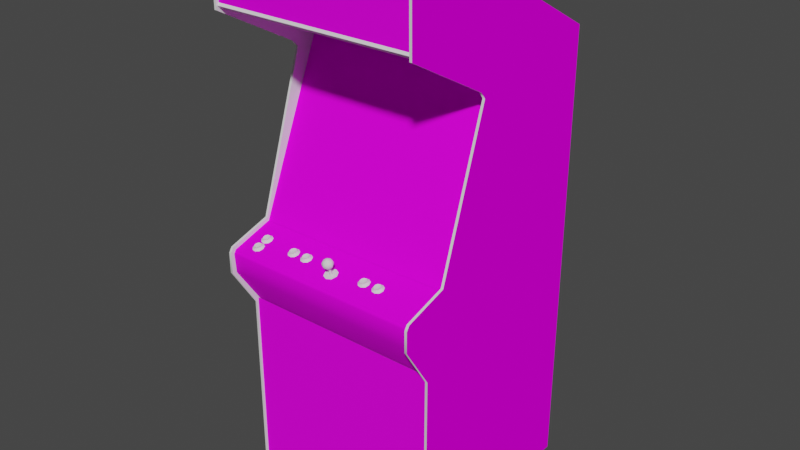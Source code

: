 # Source: commando.blend  (saved by Blender 2.93.20; exported with 4.5.12 LTS)
import bpy
from mathutils import Matrix  # noqa: F401  (used for matrix-valued properties, if any)

bpy.ops.wm.read_factory_settings(use_empty=True)
scene = bpy.context.scene
scene.name = 'Scene'

# ---- images (referenced by path relative to the original .blend; pixels are not part of the script)
import os
ASSET_DIR = os.environ.get("B2B_ASSET_DIR", "")  # directory of the original .blend (textures are referenced by path, not embedded)
HERE = os.path.dirname(os.path.abspath(__file__))  # packed textures are extracted next to this script under _unpacked/

def load_image(name, relpath, width, height, colorspace="sRGB"):
    """Load a texture the original file referenced (path relative to the .blend, or extracted next to this script)."""
    p = next((c for c in (os.path.join(HERE, relpath), os.path.join(ASSET_DIR, relpath)) if relpath and os.path.exists(c)), "")
    if p:
        img = bpy.data.images.load(p, check_existing=True)
        img.name = name
    else:  # same state as the original file: an image datablock whose file is absent (Cycles renders it pink)
        img = bpy.data.images.new(name, width, height)
        img.source = "FILE"
        img.filepath = "//" + (relpath or name)
    img.colorspace_settings.name = colorspace
    return img
img_commandomarqueemap_tiff = load_image('commandomarqueemap.TIFF', 'commandomarqueemap.TIFF', 1024, 1024, 'sRGB')
img_commandomonitormap_tiff = load_image('commandomonitormap.TIFF', 'commandomonitormap.TIFF', 1024, 1024, 'sRGB')
img_commandobezelmap_tiff = load_image('commandobezelmap.TIFF', 'commandobezelmap.TIFF', 1024, 1024, 'sRGB')
img_commandocoindoormap_tiff = load_image('commandocoindoormap.TIFF', 'commandocoindoormap.TIFF', 1024, 1024, 'sRGB')
img_commandocpomap_tiff = load_image('commandocpomap.TIFF', 'commandocpomap.TIFF', 1024, 1024, 'sRGB')
img_commandoinstmap_tiff = load_image('commandoinstmap.TIFF', 'commandoinstmap.TIFF', 1024, 1024, 'sRGB')
img_commandosideartleftmap_tiff = load_image('commandosideartleftmap.TIFF', 'commandosideartleftmap.TIFF', 1024, 1024, 'sRGB')
img_commandosideartrightmap_tiff = load_image('commandosideartrightmap.TIFF', 'commandosideartrightmap.TIFF', 1024, 1024, 'sRGB')

# ---- materials (node trees are filled in below, after node groups)
mat_01commandomarquee = bpy.data.materials.new('01commandomarquee')
mat_01commandomarquee.use_transparent_shadow = False
mat_01commandomarquee.roughness = 0.8807
mat_01commandomarquee.specular_intensity = 0.08627
mat_02commandomonitor = bpy.data.materials.new('02commandomonitor')
mat_02commandomonitor.use_transparent_shadow = False
mat_02commandomonitor.roughness = 0.8807
mat_02commandomonitor.specular_intensity = 0.0
mat_commandoblack = bpy.data.materials.new('commandoblack')
mat_commandoblack.use_transparent_shadow = False
mat_commandoblack.roughness = 0.8807
mat_commandoblack.specular_intensity = 0.08627
mat_commandobezel = bpy.data.materials.new('commandobezel')
mat_commandobezel.use_transparent_shadow = False
mat_commandobezel.roughness = 0.8807
mat_commandobezel.specular_intensity = 0.08627
mat_commandobuttontan = bpy.data.materials.new('commandobuttontan')
mat_commandobuttontan.use_transparent_shadow = False
mat_commandobuttontan.roughness = 0.7934
mat_commandobuttontan.specular_intensity = 0.6275
mat_commandobuttongreen = bpy.data.materials.new('commandobuttongreen')
mat_commandobuttongreen.use_transparent_shadow = False
mat_commandobuttongreen.roughness = 0.7934
mat_commandobuttongreen.specular_intensity = 0.6275
mat_commandojoystick = bpy.data.materials.new('commandojoystick')
mat_commandojoystick.use_transparent_shadow = False
mat_commandojoystick.roughness = 0.7934
mat_commandojoystick.specular_intensity = 0.6275
mat_commandocoindoor = bpy.data.materials.new('commandocoindoor')
mat_commandocoindoor.use_transparent_shadow = False
mat_commandocoindoor.roughness = 0.8807
mat_commandocoindoor.specular_intensity = 0.08627
mat_commandocpo = bpy.data.materials.new('commandocpo')
mat_commandocpo.use_transparent_shadow = False
mat_commandocpo.roughness = 0.8807
mat_commandocpo.specular_intensity = 0.08627
mat_commandoinst = bpy.data.materials.new('commandoinst')
mat_commandoinst.use_transparent_shadow = False
mat_commandoinst.roughness = 0.8807
mat_commandoinst.specular_intensity = 0.08627
mat_commandosidelartleft = bpy.data.materials.new('commandosidelartleft')
mat_commandosidelartleft.use_transparent_shadow = False
mat_commandosidelartleft.roughness = 0.8807
mat_commandosidelartleft.specular_intensity = 0.08627
mat_commandosideleftin = bpy.data.materials.new('commandosideleftin')
mat_commandosideleftin.use_transparent_shadow = False
mat_commandosideleftin.roughness = 0.8807
mat_commandosideleftin.specular_intensity = 0.0
mat_commandotmoldleft = bpy.data.materials.new('commandotmoldleft')
mat_commandotmoldleft.use_transparent_shadow = False
mat_commandotmoldleft.roughness = 0.8807
mat_commandotmoldleft.specular_intensity = 0.6275
mat_commandosiderightin = bpy.data.materials.new('commandosiderightin')
mat_commandosiderightin.use_transparent_shadow = False
mat_commandosiderightin.roughness = 0.8807
mat_commandosiderightin.specular_intensity = 0.08627
mat_commandosideartright = bpy.data.materials.new('commandosideartright')
mat_commandosideartright.use_transparent_shadow = False
mat_commandosideartright.roughness = 0.8807
mat_commandosideartright.specular_intensity = 0.0
mat_commandotmoldright = bpy.data.materials.new('commandotmoldright')
mat_commandotmoldright.use_transparent_shadow = False
mat_commandotmoldright.roughness = 0.8807
mat_commandotmoldright.specular_intensity = 0.6275

# ---- node groups
ng_auto_smooth = bpy.data.node_groups.new('Auto Smooth', 'GeometryNodeTree')
_s = ng_auto_smooth.interface.new_socket(name='Geometry', in_out='OUTPUT', socket_type='NodeSocketGeometry')
_s = ng_auto_smooth.interface.new_socket(name='Geometry', in_out='INPUT', socket_type='NodeSocketGeometry')
_s = ng_auto_smooth.interface.new_socket(name='Angle', in_out='INPUT', socket_type='NodeSocketFloat')
_s.subtype = 'ANGLE'
_s.min_value = 0.0
_s.max_value = 3.142
ng_auto_smooth.is_modifier = True
_N = ng_auto_smooth.nodes; _L = ng_auto_smooth.links
n0 = _N.new('NodeGroupOutput'); n0.name = 'Group Output'; n0.location = (480, -100)
n1 = _N.new('NodeGroupInput'); n1.name = 'Group Input'; n1.location = (-420, -300)
n2 = _N.new('NodeGroupInput'); n2.name = 'Group Input.001'; n2.location = (-60, -100)
n3 = _N.new('GeometryNodeSetShadeSmooth'); n3.name = 'Set Shade Smooth'; n3.location = (120, -100)
n3.domain = 'EDGE'
n4 = _N.new('GeometryNodeSetShadeSmooth'); n4.name = 'Set Shade Smooth.001'; n4.location = (300, -100)
n5 = _N.new('GeometryNodeInputMeshEdgeAngle'); n5.name = 'Edge Angle'; n5.location = (-420, -220)
n6 = _N.new('GeometryNodeInputEdgeSmooth'); n6.name = 'Is Edge Smooth'; n6.location = (-60, -160)
n7 = _N.new('GeometryNodeInputShadeSmooth'); n7.name = 'Is Face Smooth'; n7.location = (-240, -340)
n8 = _N.new('FunctionNodeBooleanMath'); n8.name = 'Boolean Math'; n8.location = (-60, -220)
n9 = _N.new('FunctionNodeCompare'); n9.name = 'Compare'; n9.location = (-240, -180)
n9.operation = 'LESS_EQUAL'
_L.new(n5.outputs[0], n9.inputs[0])
_L.new(n4.outputs[0], n0.inputs[0])
_L.new(n1.outputs[1], n9.inputs[1])
_L.new(n9.outputs[0], n8.inputs[0])
_L.new(n7.outputs[0], n8.inputs[1])
_L.new(n2.outputs[0], n3.inputs[0])
_L.new(n6.outputs[0], n3.inputs[1])
_L.new(n3.outputs[0], n4.inputs[0])
_L.new(n8.outputs[0], n3.inputs[2])
n0.is_active_output = True

# ---- material node trees
mat_01commandomarquee.use_nodes = True; mat_01commandomarquee.node_tree.nodes.clear()
_N = mat_01commandomarquee.node_tree.nodes; _L = mat_01commandomarquee.node_tree.links
n0 = _N.new('ShaderNodeBsdfPrincipled'); n0.name = 'Principled BSDF'; n0.location = (10, 300)
n0.distribution = 'GGX'
n0.subsurface_method = 'BURLEY'
n0.inputs[2].default_value = 0.8807
n0.inputs[3].default_value = 1.45
n0.inputs[13].default_value = 0.08627
n0.inputs[27].default_value = (0.0, 0.0, 0.0, 1.0)
n0.inputs[28].default_value = 1.0
n1 = _N.new('ShaderNodeOutputMaterial'); n1.name = 'Material Output'; n1.location = (300, 300)
n2 = _N.new('ShaderNodeTexImage'); n2.name = 'Image Texture'; n2.location = (-300, 600)
n2.image = img_commandomarqueemap_tiff
_L.new(n0.outputs[0], n1.inputs[0])
_L.new(n2.outputs[0], n0.inputs[0])
n1.is_active_output = True
mat_02commandomonitor.use_nodes = True; mat_02commandomonitor.node_tree.nodes.clear()
_N = mat_02commandomonitor.node_tree.nodes; _L = mat_02commandomonitor.node_tree.links
n0 = _N.new('ShaderNodeBsdfPrincipled'); n0.name = 'Principled BSDF'; n0.location = (10, 300)
n0.distribution = 'GGX'
n0.subsurface_method = 'BURLEY'
n0.inputs[2].default_value = 0.8807
n0.inputs[3].default_value = 1.45
n0.inputs[13].default_value = 0.0
n0.inputs[27].default_value = (0.0, 0.0, 0.0, 1.0)
n0.inputs[28].default_value = 1.0
n1 = _N.new('ShaderNodeOutputMaterial'); n1.name = 'Material Output'; n1.location = (300, 300)
n2 = _N.new('ShaderNodeTexImage'); n2.name = 'Image Texture'; n2.location = (-300, 600)
n2.image = img_commandomonitormap_tiff
_L.new(n0.outputs[0], n1.inputs[0])
_L.new(n2.outputs[0], n0.inputs[0])
n1.is_active_output = True
mat_commandoblack.use_nodes = True; mat_commandoblack.node_tree.nodes.clear()
_N = mat_commandoblack.node_tree.nodes; _L = mat_commandoblack.node_tree.links
n0 = _N.new('ShaderNodeBsdfPrincipled'); n0.name = 'Principled BSDF'; n0.location = (10, 300)
n0.distribution = 'GGX'
n0.subsurface_method = 'BURLEY'
n0.inputs[2].default_value = 0.8807
n0.inputs[3].default_value = 1.45
n0.inputs[13].default_value = 0.08627
n0.inputs[27].default_value = (0.0, 0.0, 0.0, 1.0)
n0.inputs[28].default_value = 1.0
n1 = _N.new('ShaderNodeOutputMaterial'); n1.name = 'Material Output'; n1.location = (300, 300)
_L.new(n0.outputs[0], n1.inputs[0])
n1.is_active_output = True
mat_commandobezel.use_nodes = True; mat_commandobezel.node_tree.nodes.clear()
_N = mat_commandobezel.node_tree.nodes; _L = mat_commandobezel.node_tree.links
n0 = _N.new('ShaderNodeBsdfPrincipled'); n0.name = 'Principled BSDF'; n0.location = (10, 300)
n0.distribution = 'GGX'
n0.subsurface_method = 'BURLEY'
n0.inputs[2].default_value = 0.8807
n0.inputs[3].default_value = 1.45
n0.inputs[13].default_value = 0.08627
n0.inputs[27].default_value = (0.0, 0.0, 0.0, 1.0)
n0.inputs[28].default_value = 1.0
n1 = _N.new('ShaderNodeOutputMaterial'); n1.name = 'Material Output'; n1.location = (300, 300)
n2 = _N.new('ShaderNodeTexImage'); n2.name = 'Image Texture'; n2.location = (-300, 600)
n2.image = img_commandobezelmap_tiff
_L.new(n0.outputs[0], n1.inputs[0])
_L.new(n2.outputs[0], n0.inputs[0])
n1.is_active_output = True
mat_commandobuttontan.use_nodes = True; mat_commandobuttontan.node_tree.nodes.clear()
_N = mat_commandobuttontan.node_tree.nodes; _L = mat_commandobuttontan.node_tree.links
n0 = _N.new('ShaderNodeBsdfPrincipled'); n0.name = 'Principled BSDF'; n0.location = (10, 300)
n0.distribution = 'GGX'
n0.subsurface_method = 'BURLEY'
n0.inputs[2].default_value = 0.7934
n0.inputs[3].default_value = 1.45
n0.inputs[13].default_value = 0.6275
n0.inputs[27].default_value = (0.0, 0.0, 0.0, 1.0)
n0.inputs[28].default_value = 1.0
n1 = _N.new('ShaderNodeOutputMaterial'); n1.name = 'Material Output'; n1.location = (300, 300)
_L.new(n0.outputs[0], n1.inputs[0])
n1.is_active_output = True
mat_commandobuttongreen.use_nodes = True; mat_commandobuttongreen.node_tree.nodes.clear()
_N = mat_commandobuttongreen.node_tree.nodes; _L = mat_commandobuttongreen.node_tree.links
n0 = _N.new('ShaderNodeBsdfPrincipled'); n0.name = 'Principled BSDF'; n0.location = (10, 300)
n0.distribution = 'GGX'
n0.subsurface_method = 'BURLEY'
n0.inputs[2].default_value = 0.7934
n0.inputs[3].default_value = 1.45
n0.inputs[13].default_value = 0.6275
n0.inputs[27].default_value = (0.0, 0.0, 0.0, 1.0)
n0.inputs[28].default_value = 1.0
n1 = _N.new('ShaderNodeOutputMaterial'); n1.name = 'Material Output'; n1.location = (300, 300)
_L.new(n0.outputs[0], n1.inputs[0])
n1.is_active_output = True
mat_commandojoystick.use_nodes = True; mat_commandojoystick.node_tree.nodes.clear()
_N = mat_commandojoystick.node_tree.nodes; _L = mat_commandojoystick.node_tree.links
n0 = _N.new('ShaderNodeBsdfPrincipled'); n0.name = 'Principled BSDF'; n0.location = (10, 300)
n0.distribution = 'GGX'
n0.subsurface_method = 'BURLEY'
n0.inputs[2].default_value = 0.7934
n0.inputs[3].default_value = 1.45
n0.inputs[13].default_value = 0.6275
n0.inputs[27].default_value = (0.0, 0.0, 0.0, 1.0)
n0.inputs[28].default_value = 1.0
n1 = _N.new('ShaderNodeOutputMaterial'); n1.name = 'Material Output'; n1.location = (300, 300)
_L.new(n0.outputs[0], n1.inputs[0])
n1.is_active_output = True
mat_commandocoindoor.use_nodes = True; mat_commandocoindoor.node_tree.nodes.clear()
_N = mat_commandocoindoor.node_tree.nodes; _L = mat_commandocoindoor.node_tree.links
n0 = _N.new('ShaderNodeBsdfPrincipled'); n0.name = 'Principled BSDF'; n0.location = (10, 300)
n0.distribution = 'GGX'
n0.subsurface_method = 'BURLEY'
n0.inputs[2].default_value = 0.8807
n0.inputs[3].default_value = 1.45
n0.inputs[13].default_value = 0.08627
n0.inputs[27].default_value = (0.0, 0.0, 0.0, 1.0)
n0.inputs[28].default_value = 1.0
n1 = _N.new('ShaderNodeOutputMaterial'); n1.name = 'Material Output'; n1.location = (300, 300)
n2 = _N.new('ShaderNodeTexImage'); n2.name = 'Image Texture'; n2.location = (-300, 600)
n2.image = img_commandocoindoormap_tiff
_L.new(n0.outputs[0], n1.inputs[0])
_L.new(n2.outputs[0], n0.inputs[0])
n1.is_active_output = True
mat_commandocpo.use_nodes = True; mat_commandocpo.node_tree.nodes.clear()
_N = mat_commandocpo.node_tree.nodes; _L = mat_commandocpo.node_tree.links
n0 = _N.new('ShaderNodeBsdfPrincipled'); n0.name = 'Principled BSDF'; n0.location = (10, 300)
n0.distribution = 'GGX'
n0.subsurface_method = 'BURLEY'
n0.inputs[2].default_value = 0.8807
n0.inputs[3].default_value = 1.45
n0.inputs[13].default_value = 0.08627
n0.inputs[27].default_value = (0.0, 0.0, 0.0, 1.0)
n0.inputs[28].default_value = 1.0
n1 = _N.new('ShaderNodeOutputMaterial'); n1.name = 'Material Output'; n1.location = (300, 300)
n2 = _N.new('ShaderNodeTexImage'); n2.name = 'Image Texture'; n2.location = (-300, 600)
n2.image = img_commandocpomap_tiff
_L.new(n0.outputs[0], n1.inputs[0])
_L.new(n2.outputs[0], n0.inputs[0])
n1.is_active_output = True
mat_commandoinst.use_nodes = True; mat_commandoinst.node_tree.nodes.clear()
_N = mat_commandoinst.node_tree.nodes; _L = mat_commandoinst.node_tree.links
n0 = _N.new('ShaderNodeBsdfPrincipled'); n0.name = 'Principled BSDF'; n0.location = (10, 300)
n0.distribution = 'GGX'
n0.subsurface_method = 'BURLEY'
n0.inputs[2].default_value = 0.8807
n0.inputs[3].default_value = 1.45
n0.inputs[13].default_value = 0.08627
n0.inputs[27].default_value = (0.0, 0.0, 0.0, 1.0)
n0.inputs[28].default_value = 1.0
n1 = _N.new('ShaderNodeOutputMaterial'); n1.name = 'Material Output'; n1.location = (300, 300)
n2 = _N.new('ShaderNodeTexImage'); n2.name = 'Image Texture'; n2.location = (-300, 600)
n2.image = img_commandoinstmap_tiff
_L.new(n0.outputs[0], n1.inputs[0])
_L.new(n2.outputs[0], n0.inputs[0])
n1.is_active_output = True
mat_commandosidelartleft.use_nodes = True; mat_commandosidelartleft.node_tree.nodes.clear()
_N = mat_commandosidelartleft.node_tree.nodes; _L = mat_commandosidelartleft.node_tree.links
n0 = _N.new('ShaderNodeBsdfPrincipled'); n0.name = 'Principled BSDF'; n0.location = (10, 300)
n0.distribution = 'GGX'
n0.subsurface_method = 'BURLEY'
n0.inputs[2].default_value = 0.8807
n0.inputs[3].default_value = 1.45
n0.inputs[13].default_value = 0.08627
n0.inputs[27].default_value = (0.0, 0.0, 0.0, 1.0)
n0.inputs[28].default_value = 1.0
n1 = _N.new('ShaderNodeOutputMaterial'); n1.name = 'Material Output'; n1.location = (300, 300)
n2 = _N.new('ShaderNodeTexImage'); n2.name = 'Image Texture'; n2.location = (-300, 600)
n2.image = img_commandosideartleftmap_tiff
_L.new(n0.outputs[0], n1.inputs[0])
_L.new(n2.outputs[0], n0.inputs[0])
n1.is_active_output = True
mat_commandosideleftin.use_nodes = True; mat_commandosideleftin.node_tree.nodes.clear()
_N = mat_commandosideleftin.node_tree.nodes; _L = mat_commandosideleftin.node_tree.links
n0 = _N.new('ShaderNodeBsdfPrincipled'); n0.name = 'Principled BSDF'; n0.location = (10, 300)
n0.distribution = 'GGX'
n0.subsurface_method = 'BURLEY'
n0.inputs[2].default_value = 0.8807
n0.inputs[3].default_value = 1.45
n0.inputs[13].default_value = 0.0
n0.inputs[27].default_value = (0.0, 0.0, 0.0, 1.0)
n0.inputs[28].default_value = 1.0
n1 = _N.new('ShaderNodeOutputMaterial'); n1.name = 'Material Output'; n1.location = (300, 300)
_L.new(n0.outputs[0], n1.inputs[0])
n1.is_active_output = True
mat_commandotmoldleft.use_nodes = True; mat_commandotmoldleft.node_tree.nodes.clear()
_N = mat_commandotmoldleft.node_tree.nodes; _L = mat_commandotmoldleft.node_tree.links
n0 = _N.new('ShaderNodeBsdfPrincipled'); n0.name = 'Principled BSDF'; n0.location = (10, 300)
n0.distribution = 'GGX'
n0.subsurface_method = 'BURLEY'
n0.inputs[2].default_value = 0.8807
n0.inputs[3].default_value = 1.45
n0.inputs[13].default_value = 0.6275
n0.inputs[27].default_value = (0.0, 0.0, 0.0, 1.0)
n0.inputs[28].default_value = 1.0
n1 = _N.new('ShaderNodeOutputMaterial'); n1.name = 'Material Output'; n1.location = (300, 300)
_L.new(n0.outputs[0], n1.inputs[0])
n1.is_active_output = True
mat_commandosiderightin.use_nodes = True; mat_commandosiderightin.node_tree.nodes.clear()
_N = mat_commandosiderightin.node_tree.nodes; _L = mat_commandosiderightin.node_tree.links
n0 = _N.new('ShaderNodeBsdfPrincipled'); n0.name = 'Principled BSDF'; n0.location = (10, 300)
n0.distribution = 'GGX'
n0.subsurface_method = 'BURLEY'
n0.inputs[2].default_value = 0.8807
n0.inputs[3].default_value = 1.45
n0.inputs[13].default_value = 0.08627
n0.inputs[27].default_value = (0.0, 0.0, 0.0, 1.0)
n0.inputs[28].default_value = 1.0
n1 = _N.new('ShaderNodeOutputMaterial'); n1.name = 'Material Output'; n1.location = (300, 300)
_L.new(n0.outputs[0], n1.inputs[0])
n1.is_active_output = True
mat_commandosideartright.use_nodes = True; mat_commandosideartright.node_tree.nodes.clear()
_N = mat_commandosideartright.node_tree.nodes; _L = mat_commandosideartright.node_tree.links
n0 = _N.new('ShaderNodeBsdfPrincipled'); n0.name = 'Principled BSDF'; n0.location = (10, 300)
n0.distribution = 'GGX'
n0.subsurface_method = 'BURLEY'
n0.inputs[2].default_value = 0.8807
n0.inputs[3].default_value = 1.45
n0.inputs[13].default_value = 0.0
n0.inputs[27].default_value = (0.0, 0.0, 0.0, 1.0)
n0.inputs[28].default_value = 1.0
n1 = _N.new('ShaderNodeOutputMaterial'); n1.name = 'Material Output'; n1.location = (300, 300)
n2 = _N.new('ShaderNodeTexImage'); n2.name = 'Image Texture'; n2.location = (-300, 600)
n2.image = img_commandosideartrightmap_tiff
_L.new(n0.outputs[0], n1.inputs[0])
_L.new(n2.outputs[0], n0.inputs[0])
n1.is_active_output = True
mat_commandotmoldright.use_nodes = True; mat_commandotmoldright.node_tree.nodes.clear()
_N = mat_commandotmoldright.node_tree.nodes; _L = mat_commandotmoldright.node_tree.links
n0 = _N.new('ShaderNodeBsdfPrincipled'); n0.name = 'Principled BSDF'; n0.location = (10, 300)
n0.distribution = 'GGX'
n0.subsurface_method = 'BURLEY'
n0.inputs[2].default_value = 0.8807
n0.inputs[3].default_value = 1.45
n0.inputs[13].default_value = 0.6275
n0.inputs[27].default_value = (0.0, 0.0, 0.0, 1.0)
n0.inputs[28].default_value = 1.0
n1 = _N.new('ShaderNodeOutputMaterial'); n1.name = 'Material Output'; n1.location = (300, 300)
_L.new(n0.outputs[0], n1.inputs[0])
n1.is_active_output = True

# ---- world
world_world = bpy.data.worlds.new('World'); scene.world = world_world
world_world.use_nodes = True; world_world.node_tree.nodes.clear()
_N = world_world.node_tree.nodes; _L = world_world.node_tree.links
n0 = _N.new('ShaderNodeOutputWorld'); n0.name = 'World Output'; n0.location = (300, 300)
n1 = _N.new('ShaderNodeBackground'); n1.name = 'Background'; n1.location = (10, 300)
n1.inputs[0].default_value = (0.05088, 0.05088, 0.05088, 1.0)
_L.new(n1.outputs[0], n0.inputs[0])
n0.is_active_output = True
world_world.color = (0.05088, 0.05088, 0.05088)
world_world.use_sun_shadow = False
world_world.sun_shadow_jitter_overblur = 0.0

# ---- meshes
me_commando = bpy.data.meshes.new('commando')
me_commando.from_pydata([(0.3712, 0.6192, 0.1111), (0.3712, 0.7924, 0.11), (-0.3039, 0.6192, 0.1111), (-0.3039, 0.7924, 0.11), (0.03441, 0.05979, -0.09695), (0.03441, 0.174, -0.1379), (-0.07671, 0.05979, -0.09695), (-0.07671, 0.1713, -0.1445), (0.03441, 0.3874, -0.2556), (0.03441, 0.2828, -0.192), (0.1455, 0.3874, -0.2556), (0.2567, 0.2759, -0.2081), (0.2567, 0.3874, -0.2556), (0.1455, 0.2828, -0.192), (0.1455, 0.1713, -0.1445), (0.1455, -0.05861, -0.06553), (0.1455, 0.05979, -0.09695), (0.03441, -0.05861, -0.06553), (-0.07671, 0.2828, -0.192), (-0.1878, 0.2759, -0.2081), (-0.1878, 0.1644, -0.1606), (-0.07671, 0.3874, -0.2556), (0.2567, 0.05289, -0.113), (-0.1878, 0.3874, -0.2556), (0.2567, -0.05861, -0.06553), (-0.07671, -0.05861, -0.06553), (-0.1878, 0.05289, -0.113), (0.2567, 0.1644, -0.1606), (-0.1878, -0.05861, -0.06553), (0.3716, 0.5127, -0.6257), (-0.3032, -0.9882, -0.6257), (-0.3032, 0.5127, -0.6257), (0.3716, -0.9882, -0.6257), (0.3716, 0.8066, -0.09311), (0.3716, 0.8081, 0.113), (-0.3032, 0.8066, -0.09311), (-0.3032, 0.8081, 0.113), (0.3716, 0.7886, 0.1115), (-0.3032, 0.7886, 0.1115), (0.3716, 0.7982, 0.1195), (-0.3032, 0.7982, 0.1195), (0.3716, -0.1027, -0.0184), (-0.3035, 0.4591, -0.2563), (-0.3035, -0.1027, -0.0184), (0.3716, 0.4591, -0.2563), (-0.1242, -0.11, 0.05019), (-0.1154, -0.1077, 0.05939), (-0.1227, -0.1088, 0.06322), (-0.1223, -0.1142, 0.06284), (-0.1307, -0.1084, 0.06207), (-0.1146, -0.1126, 0.05862), (-0.1116, -0.1103, 0.05057), (-0.1227, -0.1019, 0.04061), (-0.1146, -0.1077, 0.04253), (-0.1223, -0.1065, 0.03831), (-0.1311, -0.1069, 0.03946), (-0.1307, -0.1023, 0.04215), (-0.1369, -0.1115, 0.05479), (-0.1369, -0.1088, 0.04636), (-0.1426, -0.1111, 0.04329), (-0.1426, -0.1149, 0.05594), (-0.1342, -0.118, 0.06552), (-0.1311, -0.1134, 0.0613), (-0.1212, -0.1077, 0.0318), (-0.1342, -0.1084, 0.0341), (-0.11, -0.1169, 0.0613), (-0.1361, -0.1042, 0.04789), (-0.1154, -0.1031, 0.04444), (-0.1212, -0.1184, 0.06743), (-0.1054, -0.113, 0.04981), (-0.11, -0.1096, 0.03793), (-0.1361, -0.1065, 0.05594), (-0.1123, -0.1054, 0.05211), (-0.06368, -0.1077, 0.05939), (-0.06062, -0.1054, 0.05211), (-0.07249, -0.11, 0.05019), (-0.07901, -0.1084, 0.06207), (-0.07058, -0.1088, 0.06322), (-0.07939, -0.1134, 0.0613), (-0.07901, -0.1023, 0.04215), (-0.07058, -0.1065, 0.03831), (-0.07939, -0.1069, 0.03946), (-0.08514, -0.1088, 0.04636), (-0.08399, -0.1042, 0.04789), (-0.05947, -0.1103, 0.05057), (-0.06292, -0.1126, 0.05862), (-0.05832, -0.1169, 0.0613), (-0.06292, -0.1077, 0.04253), (-0.05372, -0.113, 0.04981), (-0.08246, -0.1084, 0.0341), (-0.0905, -0.1111, 0.04329), (-0.0905, -0.1149, 0.05594), (-0.08514, -0.1115, 0.05479), (-0.07058, -0.1142, 0.06284), (-0.07058, -0.1019, 0.04061), (-0.06368, -0.1031, 0.04444), (-0.08246, -0.118, 0.06552), (-0.06943, -0.1184, 0.06743), (-0.05832, -0.1096, 0.03793), (-0.06943, -0.1077, 0.0318), (-0.08399, -0.1065, 0.05594), (0.152, -0.11, 0.05019), (0.139, -0.1088, 0.04636), (0.139, -0.1115, 0.05479), (0.1402, -0.1065, 0.05594), (0.1647, -0.1103, 0.05057), (0.1616, -0.1126, 0.05862), (0.1662, -0.1169, 0.0613), (0.1448, -0.1134, 0.0613), (0.1536, -0.1142, 0.06284), (0.1536, -0.1088, 0.06322), (0.1635, -0.1054, 0.05211), (0.1609, -0.1077, 0.05939), (0.1536, -0.1065, 0.03831), (0.1448, -0.1069, 0.03946), (0.1455, -0.1023, 0.04215), (0.1402, -0.1042, 0.04789), (0.1616, -0.1077, 0.04253), (0.1704, -0.113, 0.04981), (0.1536, -0.1019, 0.04061), (0.1455, -0.1084, 0.06207), (0.1421, -0.118, 0.06552), (0.1337, -0.1111, 0.04329), (0.1547, -0.1077, 0.0318), (0.1609, -0.1031, 0.04444), (0.1547, -0.1184, 0.06743), (0.1337, -0.1149, 0.05594), (0.1662, -0.1096, 0.03793), (0.1421, -0.1084, 0.0341), (0.2126, -0.1077, 0.05939), (0.2042, -0.11, 0.05019), (0.2057, -0.1088, 0.06322), (0.2057, -0.1142, 0.06284), (0.1923, -0.1065, 0.05594), (0.1973, -0.1084, 0.06207), (0.2137, -0.1077, 0.04253), (0.2057, -0.1065, 0.03831), (0.1973, -0.1023, 0.04215), (0.1969, -0.1069, 0.03946), (0.2137, -0.1126, 0.05862), (0.2168, -0.1103, 0.05057), (0.1911, -0.1115, 0.05479), (0.1911, -0.1088, 0.04636), (0.1858, -0.1111, 0.04329), (0.1858, -0.1149, 0.05594), (0.1938, -0.118, 0.06552), (0.1969, -0.1134, 0.0613), (0.218, -0.1169, 0.0613), (0.218, -0.1096, 0.03793), (0.1923, -0.1042, 0.04789), (0.2126, -0.1031, 0.04444), (0.2057, -0.1019, 0.04061), (0.2068, -0.1184, 0.06743), (0.2225, -0.113, 0.04981), (0.2068, -0.1077, 0.0318), (0.1938, -0.1084, 0.0341), (0.2157, -0.1054, 0.05211), (-0.2415, -0.1069, 0.05632), (-0.2342, -0.1057, 0.05249), (-0.243, -0.108, 0.04329), (-0.2495, -0.1065, 0.05517), (-0.2411, -0.1119, 0.05594), (-0.2411, -0.1042, 0.03103), (-0.2499, -0.105, 0.03257), (-0.2495, -0.1004, 0.03486), (-0.2334, -0.1057, 0.03525), (-0.2415, -0.1, 0.03372), (-0.2334, -0.1107, 0.05172), (-0.2304, -0.108, 0.04368), (-0.2614, -0.1092, 0.0364), (-0.2614, -0.113, 0.04904), (-0.2557, -0.1096, 0.04789), (-0.2499, -0.1115, 0.05441), (-0.253, -0.1157, 0.05824), (-0.2403, -0.1054, 0.0249), (-0.253, -0.1061, 0.02682), (-0.2557, -0.1069, 0.03908), (-0.2288, -0.1146, 0.05441), (-0.2342, -0.1011, 0.03755), (-0.2403, -0.1165, 0.06054), (-0.2246, -0.1111, 0.04253), (-0.2288, -0.1073, 0.03103), (-0.2549, -0.1046, 0.04904), (-0.2549, -0.1023, 0.041), (-0.2315, -0.1034, 0.04483), (-0.2315, -0.1149, 0.082), (-0.2342, -0.1126, 0.07471), (-0.243, -0.1195, 0.08046), (-0.2304, -0.1199, 0.08046), (-0.2415, -0.1184, 0.09349), (-0.2342, -0.1172, 0.08966), (-0.2499, -0.1165, 0.06973), (-0.2557, -0.1184, 0.07625), (-0.2557, -0.1211, 0.08506), (-0.2246, -0.1226, 0.0797), (-0.2288, -0.1192, 0.0682), (-0.2334, -0.1172, 0.07242), (-0.2495, -0.1119, 0.07203), (-0.2411, -0.1238, 0.09311), (-0.2499, -0.123, 0.09157), (-0.253, -0.1276, 0.09541), (-0.2403, -0.128, 0.09771), (-0.2288, -0.1261, 0.09157), (-0.2334, -0.1222, 0.08851), (-0.2549, -0.1161, 0.08621), (-0.2495, -0.118, 0.09196), (-0.2549, -0.1138, 0.07816), (-0.253, -0.1176, 0.06399), (-0.2411, -0.1161, 0.0682), (-0.2415, -0.1115, 0.07088), (-0.2614, -0.1207, 0.07357), (-0.2614, -0.1245, 0.08583), (-0.2403, -0.1172, 0.06169), (0.3716, -0.9817, -0.6031), (-0.3035, -0.9817, -0.6031), (0.3716, 0.5004, -0.6031), (-0.3035, 0.5004, -0.6031), (0.3716, 0.7878, -0.0866), (-0.3035, 0.8008, 0.1069), (-0.3035, 0.7878, -0.0866), (0.3716, 0.8008, 0.1069), (0.3708, -0.984, 0.04061), (0.3708, -0.3364, 0.04061), (-0.3039, -0.3364, 0.04061), (-0.3039, -0.984, 0.04061), (0.3716, -0.341, 0.03448), (-0.3035, -0.2126, 0.1203), (-0.3035, -0.341, 0.03448), (0.3716, -0.1349, 0.1176), (-0.3035, -0.09195, -0.0207), (0.3716, -0.09195, -0.0207), (0.3716, -0.2126, 0.1203), (0.3716, -0.1471, 0.1253), (-0.3035, -0.1471, 0.1253), (-0.3035, -0.1349, 0.1176), (-0.1664, -0.07356, -0.03027), (-0.1664, 0.08661, -0.0981), (-0.2882, -0.07356, -0.03027), (-0.2882, 0.08661, -0.0981), (0.03939, -0.06475, 0.06935), (0.03058, -0.06551, 0.0728), (0.03479, -0.0636, 0.0774), (0.0482, -0.06551, 0.0728), (0.03939, -0.06321, 0.07548), (0.04437, -0.0636, 0.0774), (0.03058, -0.07088, 0.08928), (0.03939, -0.06704, 0.08851), (0.03479, -0.06666, 0.08659), (0.03288, -0.06513, 0.082), (0.05204, -0.06819, 0.08085), (0.04629, -0.06513, 0.082), (0.04284, -0.06513, 0.08544), (0.04169, -0.0636, 0.08238), (0.04131, -0.06398, 0.08391), (0.03786, -0.06398, 0.08391), (0.03939, -0.06436, 0.08468), (0.03939, -0.06321, 0.08238), (0.04131, -0.06321, 0.08085), (0.03939, -0.06283, 0.08008), (0.03786, -0.06321, 0.08085), (0.03709, -0.0636, 0.08238), (0.02713, -0.06819, 0.08123), (0.04706, -0.06896, 0.08851), (0.02981, -0.09348, 0.07318), (0.02828, -0.09003, 0.08583), (0.02368, -0.08697, 0.0751), (0.03939, -0.09042, 0.06399), (0.02828, -0.08352, 0.06475), (0.03939, -0.08199, 0.06015), (0.05204, -0.08774, 0.08813), (0.05778, -0.07969, 0.0774), (0.05204, -0.08046, 0.09042), (0.03939, -0.1245, 0.08698), (0.05549, -0.1226, 0.08085), (0.04284, -0.1192, 0.06858), (0.05012, -0.07432, 0.09042), (0.03939, -0.07203, 0.09272), (0.03633, -0.1172, 0.06245), (0.03479, -0.09348, 0.07318), (0.03633, -0.09233, 0.07012), (0.03939, -0.09195, 0.06897), (0.02368, -0.1134, 0.05057), (0.01717, -0.118, 0.06552), (0.03479, -0.118, 0.06552), (0.05549, -0.1134, 0.05057), (0.03939, -0.1115, 0.04406), (0.03249, -0.09157, 0.06667), (0.04629, -0.09157, 0.06667), (0.0505, -0.08352, 0.06475), (0.062, -0.118, 0.06552), (0.03939, -0.09157, 0.09042), (0.03939, -0.08505, 0.09502), (0.05549, -0.08697, 0.0751), (0.03939, -0.1195, 0.07012), (0.02368, -0.1226, 0.08085), (0.03633, -0.1192, 0.06858), (0.04284, -0.09233, 0.07012), (0.03939, -0.1165, 0.0613), (0.04284, -0.1172, 0.06245), (0.03939, -0.09463, 0.07778), (0.04284, -0.09425, 0.07625), (0.05587, -0.07279, 0.0797), (0.05089, -0.06934, 0.06858), (0.03939, -0.07432, 0.06015), (0.0279, -0.06934, 0.06858), (0.03939, -0.06781, 0.06399), (0.05242, -0.07586, 0.06514), (0.02675, -0.07586, 0.06514), (0.0233, -0.07279, 0.0797), (0.02138, -0.07969, 0.0774), (0.0279, -0.07624, 0.09081), (0.02675, -0.08352, 0.08966), (0.03939, -0.07777, 0.09541), (0.04897, -0.0931, 0.08314), (0.04935, -0.09348, 0.07318), (0.03249, -0.0954, 0.0797), (0.03633, -0.09425, 0.07625), (0.03939, -0.09617, 0.08238), (0.04399, -0.09348, 0.07318), (0.04399, -0.118, 0.06552), (0.04629, -0.0954, 0.0797), (0.3724, 0.4571, -0.254), (0.3724, 0.6058, 0.1107), (-0.3028, 0.6058, 0.1107), (-0.3028, 0.4571, -0.254), (0.3724, 0.6142, 0.118), (-0.3028, 0.6219, 0.113), (0.3724, 0.6219, 0.113), (-0.3028, 0.6142, 0.118), (-0.3112, -0.9867, 0.04598), (-0.3032, -0.07892, -0.01801), (-0.3032, -0.9867, 0.04598), (-0.3032, -0.1402, 0.1372), (-0.3032, 0.4456, -0.1655), (-0.3112, 0.6012, 0.1211), (-0.3032, 0.4238, -0.182), (-0.3112, -0.07892, -0.01801), (-0.3032, -0.1241, 0.1272), (-0.3112, 0.4456, -0.1655), (-0.3032, -0.2092, 0.1372), (-0.3112, -0.2092, 0.1372), (-0.3032, -0.3521, 0.04598), (-0.3032, 0.5192, -0.6353), (-0.3112, -0.9874, -0.6334), (-0.3112, 0.5192, -0.6353), (-0.3032, -0.9874, -0.6334), (-0.3032, 0.8135, -0.1023), (-0.3112, 0.8135, -0.1023), (-0.3112, 0.4238, -0.182), (-0.3112, 0.8166, 0.123), (-0.3032, 0.6012, 0.1211), (-0.3112, -0.1241, 0.1272), (-0.3112, -0.3521, 0.04598), (-0.3112, -0.1402, 0.1372), (-0.3032, 0.8166, 0.123), (0.3712, 0.5192, -0.6353), (0.3712, -0.9867, 0.04598), (0.3712, -0.2092, 0.1372), (0.3712, 0.8166, 0.123), (0.3712, -0.1241, 0.1272), (0.3793, -0.2092, 0.1372), (0.3793, 0.8166, 0.123), (0.3793, 0.4456, -0.1655), (0.3712, 0.6012, 0.1211), (0.3712, 0.4456, -0.1655), (0.3793, 0.4238, -0.182), (0.3712, -0.07892, -0.01801), (0.3793, -0.1241, 0.1272), (0.3793, -0.07892, -0.01801), (0.3712, -0.9874, -0.6334), (0.3793, 0.8135, -0.1023), (0.3793, 0.5192, -0.6353), (0.3712, -0.1402, 0.1372), (0.3793, -0.3521, 0.04598), (0.3793, -0.9874, -0.6334), (0.3712, 0.8135, -0.1023), (0.3712, 0.4238, -0.182), (0.3793, 0.6012, 0.1211), (0.3712, -0.3521, 0.04598), (0.3793, -0.9867, 0.04598), (0.3793, -0.1402, 0.1372)], [], [(232, 228, 234, 233), (9, 5, 14, 13), (364, 376, 365, 362), (23, 19, 18, 21), (7, 18, 19, 20), (223, 224, 221, 222), (362, 377, 363, 364), (20, 26, 6, 7), (26, 28, 25, 6), (311, 291, 312, 310), (71, 66, 58, 57), (18, 7, 5, 9), (377, 361, 358, 363), (22, 27, 14, 16), (7, 6, 4, 5), (293, 274, 300, 299), (24, 22, 16, 15), (371, 374, 369, 355), (34, 33, 35, 36), (360, 380, 372, 357), (351, 353, 332, 337), (229, 234, 228, 230), (355, 375, 370, 371), (47, 46, 45), (137, 151, 136, 138), (71, 49, 45), (197, 209, 208, 191), (311, 309, 265, 264), (67, 72, 51, 53), (118, 127, 117, 105), (202, 194, 188, 203), (138, 136, 154, 155), (312, 275, 262, 276), (93, 78, 96, 97), (334, 349, 347, 338), (56, 66, 45), (67, 52, 45), (85, 93, 97, 86), (92, 82, 90, 91), (316, 278, 283, 295), (76, 100, 92, 78), (303, 306, 288, 268), (82, 92, 100, 83), (46, 72, 45), (121, 125, 109, 108), (161, 167, 158, 157), (72, 67, 45), (49, 47, 45), (52, 56, 45), (66, 71, 45), (73, 74, 75), (76, 77, 75), (132, 139, 129, 131), (165, 168, 180, 181), (211, 200, 199, 193), (288, 292, 314, 287), (122, 126, 103, 102), (204, 206, 192, 193), (131, 134, 146, 132), (279, 280, 297, 277), (83, 100, 75), (94, 79, 75), (146, 141, 144, 145), (298, 297, 280, 296), (74, 95, 75), (65, 69, 51, 50), (249, 242, 244, 250), (70, 63, 54, 53), (133, 149, 142, 141), (141, 146, 134, 133), (195, 212, 208, 196), (270, 306, 302, 301), (166, 178, 165, 162), (77, 73, 75), (95, 94, 75), (100, 76, 75), (79, 83, 75), (112, 111, 101), (120, 104, 103, 108), (139, 132, 152, 147), (309, 311, 310, 308), (184, 158, 167, 168), (268, 267, 307, 303), (108, 103, 126, 121), (120, 110, 101), (113, 117, 127, 123), (143, 144, 141, 142), (50, 48, 68, 65), (116, 104, 101), (119, 115, 101), (48, 50, 46, 47), (111, 124, 101), (145, 152, 132, 146), (203, 198, 201, 202), (86, 88, 84, 85), (171, 176, 169, 170), (151, 150, 135, 136), (94, 95, 87, 80), (171, 172, 160, 182), (189, 205, 199, 198), (124, 119, 101), (110, 112, 101), (104, 120, 101), (115, 116, 101), (131, 129, 130), (309, 307, 267, 265), (133, 134, 130), (55, 58, 66, 56), (83, 79, 81, 82), (72, 46, 50, 51), (177, 180, 168, 167), (275, 301, 249, 262), (104, 116, 102, 103), (61, 68, 48, 62), (317, 320, 313, 290), (191, 208, 212, 207), (137, 149, 130), (150, 151, 130), (163, 162, 174, 175), (252, 257, 258, 256), (99, 89, 81, 80), (307, 309, 308, 304), (77, 76, 78, 93), (129, 156, 130), (89, 90, 82, 81), (79, 94, 80, 81), (124, 111, 105, 117), (156, 150, 130), (134, 131, 130), (151, 137, 130), (149, 133, 130), (157, 158, 159), (182, 160, 159), (185, 190, 203, 188), (198, 203, 190, 189), (303, 307, 304, 305), (73, 77, 93, 85), (172, 171, 170, 173), (254, 255, 253, 256), (88, 98, 87, 84), (167, 161, 179, 177), (164, 183, 159), (178, 166, 159), (91, 96, 78, 92), (207, 210, 192, 191), (241, 243, 239, 240), (62, 57, 60, 61), (57, 62, 49, 71), (10, 13, 11, 12), (209, 186, 196, 208), (112, 110, 109, 106), (158, 184, 159), (320, 314, 292, 313), (305, 302, 306, 303), (184, 178, 159), (160, 157, 159), (166, 164, 159), (183, 182, 159), (185, 186, 187), (156, 129, 139, 140), (189, 190, 187), (163, 176, 183, 164), (291, 311, 264, 290), (173, 179, 161, 172), (53, 51, 69, 70), (240, 261, 248, 241), (106, 105, 111, 112), (204, 205, 187), (197, 206, 187), (123, 128, 114, 113), (135, 140, 153, 148), (107, 118, 105, 106), (52, 67, 53, 54), (186, 209, 187), (301, 302, 242, 249), (196, 188, 194, 195), (138, 142, 149, 137), (95, 74, 84, 87), (269, 271, 291, 290), (193, 199, 205, 204), (182, 183, 176, 171), (190, 185, 187), (205, 189, 187), (209, 197, 187), (206, 204, 187), (326, 328, 325, 327), (374, 379, 356, 369), (347, 349, 354, 346), (357, 378, 373, 360), (340, 352, 341, 339), (345, 331, 329, 343), (322, 325, 328, 323), (41, 44, 42, 43), (13, 10, 8, 9), (147, 153, 140, 139), (106, 109, 125, 107), (320, 317, 299, 300), (176, 163, 175, 169), (269, 292, 270, 271), (251, 252, 253), (246, 251, 253), (80, 87, 98, 99), (181, 174, 162, 165), (241, 248, 260, 259), (258, 259, 256), (253, 252, 256), (148, 154, 136, 135), (262, 249, 250), (265, 267, 286, 263), (263, 315, 264, 265), (242, 239, 243, 244), (293, 295, 294, 272), (247, 248, 261, 245), (276, 262, 246), (274, 319, 318, 300), (150, 156, 140, 135), (298, 319, 289, 284), (277, 297, 285, 281), (193, 192, 210, 211), (301, 275, 271, 270), (244, 243, 258, 257), (266, 286, 267, 268), (157, 160, 172, 161), (59, 60, 57, 58), (295, 293, 299, 316), (319, 274, 273, 289), (283, 277, 281, 282), (277, 283, 278, 279), (245, 261, 308, 310), (263, 286, 279, 278), (278, 316, 315, 263), (255, 254, 247, 246), (287, 266, 268, 288), (188, 196, 186, 185), (240, 239, 305, 304), (119, 124, 117, 113), (164, 166, 162, 163), (110, 120, 108, 109), (115, 119, 113, 114), (47, 49, 62, 48), (313, 292, 269), (290, 313, 269), (316, 299, 317, 315), (260, 254, 256, 259), (280, 279, 286, 266), (259, 258, 243, 241), (266, 287, 296, 280), (295, 283, 282, 294), (245, 276, 246, 247), (304, 308, 261, 240), (56, 52, 54, 55), (306, 270, 292, 288), (178, 184, 168, 165), (116, 115, 114, 102), (310, 312, 276, 245), (63, 64, 55, 54), (296, 318, 319, 298), (206, 197, 191, 192), (315, 317, 290, 264), (155, 143, 142, 138), (239, 242, 302, 305), (58, 55, 64, 59), (271, 275, 312, 291), (102, 114, 128, 122), (262, 250, 251), (246, 262, 251), (85, 84, 74, 73), (16, 14, 5, 4), (246, 253, 255), (254, 260, 248, 247), (300, 318, 314, 320), (274, 293, 272, 273), (318, 296, 287, 314), (297, 298, 284, 285), (257, 252, 250, 244), (251, 250, 252), (225, 231, 226, 227), (233, 226, 231, 232), (40, 38, 37, 39), (336, 348, 343), (348, 344, 343), (336, 343, 329), (338, 347, 344), (363, 358, 375, 364), (336, 329, 352), (336, 352, 340), (351, 336, 340), (351, 340, 353), (348, 338, 344), (330, 345, 335), (335, 345, 342), (330, 331, 345), (333, 342, 346), (370, 361, 377, 362), (330, 341, 331), (330, 339, 341), (337, 339, 330), (337, 332, 339), (335, 342, 333), (27, 11, 13, 14), (348, 336, 330, 335), (359, 372, 380, 367), (238, 237, 235, 236), (366, 359, 367, 368), (3, 2, 0, 1), (17, 4, 6, 25), (29, 32, 30, 31), (350, 354, 349, 334), (36, 40, 39, 34), (21, 18, 9, 8), (4, 17, 15, 16), (378, 356, 379, 373), (366, 376, 369), (376, 355, 369), (366, 369, 356), (364, 375, 355), (346, 354, 350, 333), (366, 356, 378), (366, 378, 357), (359, 366, 357), (359, 357, 372), (376, 364, 355), (368, 374, 365), (365, 374, 371), (368, 379, 374), (362, 371, 370), (200, 201, 198, 199), (368, 373, 379), (368, 360, 373), (367, 360, 368), (367, 380, 360), (365, 371, 362), (331, 341, 352, 329), (375, 358, 361, 370), (216, 214, 213, 215), (342, 345, 343, 344), (215, 217, 219, 216), (217, 220, 218, 219), (338, 348, 335, 333), (339, 332, 353, 340), (323, 324, 321, 322), (344, 347, 346, 342), (336, 351, 337, 330), (31, 35, 33, 29), (376, 366, 368, 365), (334, 338, 333, 350)])
me_commando.polygons.foreach_set('use_smooth', [True] * 346)
me_commando.polygons.foreach_set('material_index', [8, 1, 15, 1, 1, 7, 15, 1, 1, 6, 4, 1, 15, 1, 1, 6, 1, 15, 2, 15, 12, 8, 15, 4, 5, 4, 6, 6, 4, 4, 6, 5, 6, 5, 10, 4, 4, 5, 5, 6, 5, 6, 5, 4, 4, 6, 4, 4, 4, 4, 5, 5, 5, 6, 6, 6, 4, 6, 5, 6, 5, 5, 5, 6, 5, 4, 6, 4, 5, 5, 6, 6, 6, 5, 5, 5, 5, 4, 4, 5, 6, 6, 6, 4, 4, 4, 5, 4, 4, 4, 4, 4, 5, 6, 5, 6, 5, 5, 6, 6, 4, 4, 4, 4, 5, 6, 5, 4, 5, 4, 6, 6, 4, 4, 6, 6, 5, 5, 6, 6, 5, 6, 5, 5, 5, 5, 4, 5, 5, 5, 5, 6, 6, 6, 6, 6, 5, 6, 6, 5, 6, 6, 6, 5, 6, 6, 4, 4, 1, 6, 4, 6, 6, 6, 6, 6, 6, 6, 6, 5, 6, 6, 6, 6, 4, 6, 4, 6, 6, 4, 5, 4, 4, 6, 6, 6, 5, 5, 6, 6, 6, 6, 6, 6, 6, 2, 15, 12, 15, 12, 12, 2, 3, 1, 5, 4, 6, 6, 6, 6, 6, 5, 6, 6, 6, 6, 5, 6, 6, 6, 6, 6, 6, 6, 6, 5, 6, 6, 6, 6, 6, 6, 6, 4, 6, 6, 6, 6, 6, 6, 6, 6, 6, 6, 6, 4, 6, 4, 4, 4, 6, 6, 6, 6, 6, 6, 6, 6, 6, 6, 4, 6, 6, 4, 6, 4, 6, 6, 6, 5, 6, 4, 6, 4, 6, 6, 5, 1, 6, 6, 6, 6, 6, 6, 6, 6, 8, 8, 2, 10, 10, 10, 10, 13, 10, 10, 10, 10, 10, 11, 11, 11, 11, 14, 11, 11, 11, 11, 11, 1, 12, 15, 9, 15, 0, 1, 2, 12, 2, 1, 1, 15, 13, 13, 13, 13, 11, 13, 13, 13, 13, 13, 14, 14, 14, 14, 6, 14, 14, 14, 14, 14, 12, 15, 2, 12, 2, 2, 12, 12, 2, 12, 12, 2, 15, 12])
_uv = me_commando.uv_layers.new(name='UVMap')
_uv.uv.foreach_set('vector', [0.5781, 0.000447, 0.6172, 0.000447, 0.6172, 0.9996, 0.5781, 0.9996, 0.5, 0.7484, 0.5, 0.5, 0.7484, 0.5, 0.7484, 0.7484, 0.3102, 0.9996, 0.3046, 0.9996, 0.3046, 0.000447, 0.3102, 0.000447, 0.000447, 0.9996, 0.000447, 0.7484, 0.2516, 0.7484, 0.2516, 0.9996, 0.2516, 0.5, 0.2516, 0.7484, 0.000447, 0.7484, 0.000447, 0.5, 0.9996, 0.9996, 0.000447, 0.9996, 0.000447, 0.000447, 0.9996, 0.000447, 0.3102, 0.000447, 0.3744, 0.000447, 0.3744, 0.9996, 0.3102, 0.9996, 0.000447, 0.5, 0.000447, 0.2516, 0.2516, 0.2516, 0.2516, 0.5, 0.000447, 0.2516, 0.000447, 0.000447, 0.2516, 0.000447, 0.2516, 0.2516, 0.000447, 0.000447, 0.000447, 0.000447, 0.000447, 0.000447, 0.000447, 0.000447, 0.000447, 0.000447, 0.000447, 0.000447, 0.000447, 0.000447, 0.000447, 0.000447, 0.2516, 0.7484, 0.2516, 0.5, 0.5, 0.5, 0.5, 0.7484, 0.3744, 0.000447, 0.4163, 0.000447, 0.4163, 0.9996, 0.3744, 0.9996, 0.9996, 0.2516, 0.9996, 0.5, 0.7484, 0.5, 0.7484, 0.2516, 0.2516, 0.5, 0.2516, 0.2516, 0.5, 0.2516, 0.5, 0.5, 0.000447, 0.000447, 0.000447, 0.000447, 0.000447, 0.000447, 0.000447, 0.000447, 0.9996, 0.000447, 0.9996, 0.2516, 0.7484, 0.2516, 0.7484, 0.000447, 0.5754, 0.000447, 0.8684, 0.000447, 0.8684, 0.9996, 0.5754, 0.9996, 0.000447, 0.000447, 0.000447, 0.000447, 0.000447, 0.000447, 0.000447, 0.000447, 0.1567, 0.000447, 0.1679, 0.000447, 0.1679, 0.9996, 0.1567, 0.9996, 0.1735, 0.9996, 0.1679, 0.9996, 0.1679, 0.000447, 0.1735, 0.000447, 0.9996, 0.9996, 0.6172, 0.9996, 0.6172, 0.000447, 0.9996, 0.000447, 0.5754, 0.9996, 0.4581, 0.9996, 0.4581, 0.000447, 0.5754, 0.000447, 0.000447, 0.000447, 0.000447, 0.000447, 0.000447, 0.000447, 0.000447, 0.000447, 0.000447, 0.000447, 0.000447, 0.000447, 0.000447, 0.000447, 0.000447, 0.000447, 0.000447, 0.000447, 0.000447, 0.000447, 0.000447, 0.000447, 0.000447, 0.000447, 0.000447, 0.000447, 0.000447, 0.000447, 0.000447, 0.000447, 0.000447, 0.000447, 0.000447, 0.000447, 0.000447, 0.000447, 0.000447, 0.000447, 0.000447, 0.000447, 0.000447, 0.000447, 0.000447, 0.000447, 0.000447, 0.000447, 0.000447, 0.000447, 0.000447, 0.000447, 0.000447, 0.000447, 0.000447, 0.000447, 0.000447, 0.000447, 0.000447, 0.000447, 0.000447, 0.000447, 0.000447, 0.000447, 0.000447, 0.000447, 0.000447, 0.000447, 0.000447, 0.000447, 0.000447, 0.000447, 0.000447, 0.000447, 0.000447, 0.000447, 0.000447, 0.000447, 0.000447, 0.000447, 0.000447, 0.000447, 0.000447, 0.000447, 0.000447, 0.000447, 0.98, 0.8795, 0.9828, 0.9996, 0.6898, 0.9996, 0.6088, 0.7958, 0.000447, 0.000447, 0.000447, 0.000447, 0.000447, 0.000447, 0.000447, 0.000447, 0.000447, 0.000447, 0.000447, 0.000447, 0.000447, 0.000447, 0.000447, 0.000447, 0.000447, 0.000447, 0.000447, 0.000447, 0.000447, 0.000447, 0.000447, 0.000447, 0.000447, 0.000447, 0.000447, 0.000447, 0.000447, 0.000447, 0.000447, 0.000447, 0.000447, 0.000447, 0.000447, 0.000447, 0.000447, 0.000447, 0.000447, 0.000447, 0.000447, 0.000447, 0.000447, 0.000447, 0.000447, 0.000447, 0.000447, 0.000447, 0.000447, 0.000447, 0.000447, 0.000447, 0.000447, 0.000447, 0.000447, 0.000447, 0.000447, 0.000447, 0.000447, 0.000447, 0.000447, 0.000447, 0.000447, 0.000447, 0.000447, 0.000447, 0.000447, 0.000447, 0.000447, 0.000447, 0.000447, 0.000447, 0.000447, 0.000447, 0.000447, 0.000447, 0.000447, 0.000447, 0.000447, 0.000447, 0.000447, 0.000447, 0.000447, 0.000447, 0.000447, 0.000447, 0.000447, 0.000447, 0.000447, 0.000447, 0.000447, 0.000447, 0.000447, 0.000447, 0.000447, 0.000447, 0.000447, 0.000447, 0.000447, 0.000447, 0.000447, 0.000447, 0.000447, 0.000447, 0.000447, 0.000447, 0.000447, 0.000447, 0.000447, 0.000447, 0.000447, 0.000447, 0.000447, 0.000447, 0.000447, 0.000447, 0.000447, 0.000447, 0.000447, 0.000447, 0.000447, 0.000447, 0.000447, 0.000447, 0.000447, 0.000447, 0.000447, 0.000447, 0.000447, 0.000447, 0.000447, 0.000447, 0.000447, 0.000447, 0.000447, 0.000447, 0.000447, 0.000447, 0.000447, 0.000447, 0.000447, 0.000447, 0.000447, 0.000447, 0.000447, 0.000447, 0.000447, 0.000447, 0.000447, 0.000447, 0.000447, 0.000447, 0.000447, 0.000447, 0.000447, 0.000447, 0.000447, 0.000447, 0.000447, 0.000447, 0.000447, 0.000447, 0.000447, 0.000447, 0.000447, 0.000447, 0.000447, 0.000447, 0.000447, 0.000447, 0.000447, 0.000447, 0.000447, 0.000447, 0.000447, 0.000447, 0.000447, 0.000447, 0.000447, 0.000447, 0.000447, 0.000447, 0.000447, 0.000447, 0.000447, 0.000447, 0.000447, 0.000447, 0.000447, 0.000447, 0.000447, 0.000447, 0.000447, 0.000447, 0.000447, 0.000447, 0.000447, 0.000447, 0.000447, 0.000447, 0.000447, 0.000447, 0.000447, 0.000447, 0.000447, 0.000447, 0.000447, 0.000447, 0.000447, 0.000447, 0.000447, 0.000447, 0.000447, 0.000447, 0.000447, 0.000447, 0.000447, 0.000447, 0.000447, 0.000447, 0.000447, 0.000447, 0.000447, 0.000447, 0.000447, 0.000447, 0.000447, 0.000447, 0.000447, 0.000447, 0.000447, 0.000447, 0.000447, 0.000447, 0.000447, 0.000447, 0.000447, 0.000447, 0.000447, 0.000447, 0.000447, 0.000447, 0.000447, 0.000447, 0.000447, 0.000447, 0.000447, 0.000447, 0.000447, 0.000447, 0.000447, 0.000447, 0.000447, 0.000447, 0.000447, 0.000447, 0.000447, 0.000447, 0.000447, 0.000447, 0.000447, 0.000447, 0.000447, 0.000447, 0.000447, 0.000447, 0.000447, 0.000447, 0.000447, 0.000447, 0.000447, 0.000447, 0.000447, 0.000447, 0.000447, 0.000447, 0.000447, 0.000447, 0.000447, 0.000447, 0.000447, 0.000447, 0.000447, 0.000447, 0.000447, 0.000447, 0.000447, 0.000447, 0.000447, 0.000447, 0.000447, 0.000447, 0.000447, 0.000447, 0.000447, 0.000447, 0.000447, 0.000447, 0.000447, 0.000447, 0.000447, 0.000447, 0.000447, 0.000447, 0.000447, 0.000447, 0.000447, 0.000447, 0.000447, 0.000447, 0.000447, 0.000447, 0.000447, 0.000447, 0.000447, 0.000447, 0.000447, 0.000447, 0.000447, 0.000447, 0.000447, 0.000447, 0.000447, 0.000447, 0.000447, 0.000447, 0.000447, 0.000447, 0.000447, 0.000447, 0.000447, 0.000447, 0.000447, 0.000447, 0.000447, 0.000447, 0.000447, 0.000447, 0.000447, 0.000447, 0.000447, 0.000447, 0.000447, 0.000447, 0.000447, 0.000447, 0.000447, 0.000447, 0.000447, 0.000447, 0.000447, 0.000447, 0.000447, 0.000447, 0.000447, 0.000447, 0.000447, 0.000447, 0.000447, 0.000447, 0.000447, 0.000447, 0.000447, 0.000447, 0.000447, 0.000447, 0.000447, 0.000447, 0.000447, 0.000447, 0.000447, 0.000447, 0.000447, 0.000447, 0.000447, 0.000447, 0.000447, 0.000447, 0.000447, 0.000447, 0.000447, 0.000447, 0.000447, 0.000447, 0.000447, 0.000447, 0.000447, 0.000447, 0.000447, 0.000447, 0.000447, 0.000447, 0.000447, 0.000447, 0.000447, 0.000447, 0.000447, 0.000447, 0.000447, 0.000447, 0.000447, 0.000447, 0.000447, 0.000447, 0.000447, 0.000447, 0.000447, 0.000447, 0.000447, 0.000447, 0.000447, 0.000447, 0.000447, 0.000447, 0.000447, 0.000447, 0.000447, 0.000447, 0.000447, 0.000447, 0.000447, 0.000447, 0.000447, 0.000447, 0.000447, 0.000447, 0.000447, 0.000447, 0.000447, 0.000447, 0.000447, 0.000447, 0.000447, 0.000447, 0.000447, 0.000447, 0.000447, 0.000447, 0.000447, 0.000447, 0.000447, 0.000447, 0.000447, 0.000447, 0.000447, 0.000447, 0.000447, 0.000447, 0.000447, 0.000447, 0.000447, 0.000447, 0.000447, 0.000447, 0.000447, 0.000447, 0.000447, 0.000447, 0.000447, 0.000447, 0.000447, 0.000447, 0.000447, 0.000447, 0.000447, 0.000447, 0.000447, 0.000447, 0.000447, 0.000447, 0.000447, 0.000447, 0.000447, 0.000447, 0.000447, 0.000447, 0.000447, 0.000447, 0.000447, 0.000447, 0.000447, 0.000447, 0.000447, 0.000447, 0.000447, 0.000447, 0.000447, 0.000447, 0.000447, 0.000447, 0.000447, 0.000447, 0.000447, 0.000447, 0.000447, 0.000447, 0.000447, 0.000447, 0.000447, 0.000447, 0.000447, 0.000447, 0.000447, 0.000447, 0.000447, 0.000447, 0.000447, 0.000447, 0.000447, 0.000447, 0.000447, 0.000447, 0.000447, 0.000447, 0.000447, 0.000447, 0.000447, 0.000447, 0.000447, 0.000447, 0.000447, 0.000447, 0.000447, 0.000447, 0.000447, 0.000447, 0.000447, 0.000447, 0.000447, 0.000447, 0.000447, 0.000447, 0.000447, 0.000447, 0.000447, 0.000447, 0.000447, 0.000447, 0.000447, 0.000447, 0.000447, 0.000447, 0.000447, 0.000447, 0.000447, 0.000447, 0.000447, 0.000447, 0.000447, 0.000447, 0.000447, 0.000447, 0.000447, 0.000447, 0.000447, 0.000447, 0.000447, 0.000447, 0.000447, 0.000447, 0.000447, 0.000447, 0.000447, 0.000447, 0.000447, 0.000447, 0.000447, 0.000447, 0.000447, 0.000447, 0.000447, 0.000447, 0.000447, 0.000447, 0.000447, 0.000447, 0.000447, 0.000447, 0.000447, 0.000447, 0.000447, 0.000447, 0.000447, 0.000447, 0.000447, 0.000447, 0.000447, 0.000447, 0.000447, 0.000447, 0.000447, 0.000447, 0.000447, 0.000447, 0.000447, 0.000447, 0.000447, 0.000447, 0.000447, 0.000447, 0.000447, 0.000447, 0.000447, 0.000447, 0.000447, 0.000447, 0.000447, 0.000447, 0.000447, 0.000447, 0.000447, 0.000447, 0.000447, 0.000447, 0.000447, 0.000447, 0.000447, 0.000447, 0.000447, 0.000447, 0.000447, 0.000447, 0.000447, 0.000447, 0.000447, 0.000447, 0.000447, 0.000447, 0.000447, 0.000447, 0.000447, 0.000447, 0.000447, 0.000447, 0.000447, 0.000447, 0.000447, 0.000447, 0.000447, 0.000447, 0.000447, 0.000447, 0.000447, 0.000447, 0.000447, 0.000447, 0.000447, 0.000447, 0.000447, 0.000447, 0.000447, 0.000447, 0.000447, 0.000447, 0.000447, 0.000447, 0.000447, 0.000447, 0.000447, 0.000447, 0.000447, 0.000447, 0.000447, 0.000447, 0.000447, 0.000447, 0.000447, 0.000447, 0.000447, 0.000447, 0.000447, 0.000447, 0.000447, 0.000447, 0.000447, 0.000447, 0.000447, 0.000447, 0.000447, 0.000447, 0.000447, 0.000447, 0.000447, 0.000447, 0.000447, 0.000447, 0.000447, 0.000447, 0.000447, 0.000447, 0.000447, 0.000447, 0.000447, 0.000447, 0.000447, 0.000447, 0.000447, 0.000447, 0.000447, 0.000447, 0.000447, 0.000447, 0.000447, 0.000447, 0.000447, 0.000447, 0.000447, 0.000447, 0.000447, 0.000447, 0.000447, 0.000447, 0.000447, 0.000447, 0.000447, 0.000447, 0.000447, 0.000447, 0.000447, 0.000447, 0.000447, 0.000447, 0.000447, 0.000447, 0.000447, 0.000447, 0.000447, 0.000447, 0.000447, 0.000447, 0.000447, 0.000447, 0.000447, 0.000447, 0.000447, 0.000447, 0.000447, 0.000447, 0.000447, 0.000447, 0.000447, 0.000447, 0.000447, 0.000447, 0.000447, 0.000447, 0.000447, 0.000447, 0.000447, 0.000447, 0.000447, 0.000447, 0.000447, 0.000447, 0.000447, 0.000447, 0.000447, 0.000447, 0.000447, 0.000447, 0.000447, 0.000447, 0.000447, 0.000447, 0.000447, 0.000447, 0.000447, 0.000447, 0.000447, 0.000447, 0.000447, 0.000447, 0.000447, 0.000447, 0.000447, 0.000447, 0.000447, 0.000447, 0.000447, 0.000447, 0.000447, 0.000447, 0.000447, 0.000447, 0.000447, 0.000447, 0.000447, 0.000447, 0.000447, 0.000447, 0.000447, 0.000447, 0.000447, 0.000447, 0.000447, 0.000447, 0.000447, 0.000447, 0.000447, 0.000447, 0.000447, 0.000447, 0.000447, 0.000447, 0.000447, 0.000447, 0.000447, 0.000447, 0.000447, 0.000447, 0.000447, 0.000447, 0.000447, 0.000447, 0.000447, 0.000447, 0.000447, 0.000447, 0.000447, 0.000447, 0.000447, 0.000447, 0.000447, 0.000447, 0.000447, 0.000447, 0.000447, 0.000447, 0.7484, 0.9996, 0.7484, 0.7484, 0.9996, 0.7484, 0.9996, 0.9996, 0.000447, 0.000447, 0.000447, 0.000447, 0.000447, 0.000447, 0.000447, 0.000447, 0.000447, 0.000447, 0.000447, 0.000447, 0.000447, 0.000447, 0.000447, 0.000447, 0.000447, 0.000447, 0.000447, 0.000447, 0.000447, 0.000447, 0.000447, 0.000447, 0.000447, 0.000447, 0.000447, 0.000447, 0.000447, 0.000447, 0.000447, 0.000447, 0.000447, 0.000447, 0.000447, 0.000447, 0.000447, 0.000447, 0.000447, 0.000447, 0.000447, 0.000447, 0.000447, 0.000447, 0.000447, 0.000447, 0.000447, 0.000447, 0.000447, 0.000447, 0.000447, 0.000447, 0.000447, 0.000447, 0.000447, 0.000447, 0.000447, 0.000447, 0.000447, 0.000447, 0.000447, 0.000447, 0.000447, 0.000447, 0.000447, 0.000447, 0.000447, 0.000447, 0.000447, 0.000447, 0.000447, 0.000447, 0.000447, 0.000447, 0.000447, 0.000447, 0.000447, 0.000447, 0.000447, 0.000447, 0.000447, 0.000447, 0.000447, 0.000447, 0.000447, 0.000447, 0.000447, 0.000447, 0.000447, 0.000447, 0.000447, 0.000447, 0.000447, 0.000447, 0.000447, 0.000447, 0.000447, 0.000447, 0.000447, 0.000447, 0.000447, 0.000447, 0.000447, 0.000447, 0.000447, 0.000447, 0.000447, 0.000447, 0.000447, 0.000447, 0.000447, 0.000447, 0.000447, 0.000447, 0.000447, 0.000447, 0.000447, 0.000447, 0.000447, 0.000447, 0.000447, 0.000447, 0.000447, 0.000447, 0.000447, 0.000447, 0.000447, 0.000447, 0.000447, 0.000447, 0.000447, 0.000447, 0.000447, 0.000447, 0.000447, 0.000447, 0.000447, 0.000447, 0.000447, 0.000447, 0.000447, 0.000447, 0.000447, 0.000447, 0.000447, 0.000447, 0.000447, 0.000447, 0.000447, 0.000447, 0.000447, 0.000447, 0.000447, 0.000447, 0.000447, 0.000447, 0.000447, 0.000447, 0.000447, 0.000447, 0.000447, 0.000447, 0.000447, 0.000447, 0.000447, 0.000447, 0.000447, 0.000447, 0.000447, 0.000447, 0.000447, 0.000447, 0.000447, 0.000447, 0.000447, 0.000447, 0.000447, 0.000447, 0.000447, 0.000447, 0.000447, 0.000447, 0.000447, 0.000447, 0.000447, 0.000447, 0.000447, 0.000447, 0.000447, 0.000447, 0.000447, 0.000447, 0.000447, 0.000447, 0.000447, 0.000447, 0.000447, 0.000447, 0.000447, 0.000447, 0.000447, 0.000447, 0.000447, 0.000447, 0.000447, 0.000447, 0.000447, 0.000447, 0.000447, 0.000447, 0.000447, 0.000447, 0.000447, 0.000447, 0.000447, 0.000447, 0.000447, 0.000447, 0.000447, 0.000447, 0.000447, 0.000447, 0.000447, 0.000447, 0.000447, 0.000447, 0.000447, 0.000447, 0.000447, 0.000447, 0.000447, 0.000447, 0.000447, 0.000447, 0.000447, 0.000447, 0.000447, 0.000447, 0.000447, 0.000447, 0.000447, 0.000447, 0.000447, 0.000447, 0.000447, 0.000447, 0.000447, 0.000447, 0.000447, 0.000447, 0.000447, 0.000447, 0.000447, 0.000447, 0.000447, 0.000447, 0.000447, 0.000447, 0.000447, 0.000447, 0.000447, 0.000447, 0.000447, 0.000447, 0.000447, 0.000447, 0.000447, 0.000447, 0.8684, 0.000447, 0.9996, 0.000447, 0.9996, 0.9996, 0.8684, 0.9996, 0.4581, 0.9996, 0.4163, 0.9996, 0.4163, 0.000447, 0.4581, 0.000447, 0.1567, 0.9996, 0.1232, 0.9996, 0.1232, 0.000447, 0.1567, 0.000447, 0.1567, 0.9996, 0.1232, 0.9996, 0.1232, 0.000447, 0.1567, 0.000447, 0.8684, 0.000447, 0.9996, 0.000447, 0.9996, 0.9996, 0.8684, 0.9996, 0.000447, 0.000447, 0.000447, 0.000447, 0.000447, 0.000447, 0.000447, 0.000447, 0.000447, 0.000447, 0.9996, 0.000447, 0.9996, 0.9996, 0.000447, 0.9996, 0.7484, 0.7484, 0.7484, 0.9996, 0.5, 0.9996, 0.5, 0.7484, 0.000447, 0.000447, 0.000447, 0.000447, 0.000447, 0.000447, 0.000447, 0.000447, 0.000447, 0.000447, 0.000447, 0.000447, 0.000447, 0.000447, 0.000447, 0.000447, 0.000447, 0.000447, 0.000447, 0.000447, 0.000447, 0.000447, 0.000447, 0.000447, 0.000447, 0.000447, 0.000447, 0.000447, 0.000447, 0.000447, 0.000447, 0.000447, 0.000447, 0.000447, 0.000447, 0.000447, 0.000447, 0.000447, 0.000447, 0.000447, 0.000447, 0.000447, 0.000447, 0.000447, 0.000447, 0.000447, 0.000447, 0.000447, 0.000447, 0.000447, 0.000447, 0.000447, 0.000447, 0.000447, 0.000447, 0.000447, 0.000447, 0.000447, 0.000447, 0.000447, 0.000447, 0.000447, 0.000447, 0.000447, 0.000447, 0.000447, 0.000447, 0.000447, 0.000447, 0.000447, 0.000447, 0.000447, 0.000447, 0.000447, 0.000447, 0.000447, 0.000447, 0.000447, 0.000447, 0.000447, 0.000447, 0.000447, 0.000447, 0.000447, 0.000447, 0.000447, 0.000447, 0.000447, 0.000447, 0.000447, 0.000447, 0.000447, 0.000447, 0.000447, 0.000447, 0.000447, 0.000447, 0.000447, 0.000447, 0.000447, 0.000447, 0.000447, 0.000447, 0.000447, 0.000447, 0.000447, 0.000447, 0.000447, 0.000447, 0.000447, 0.000447, 0.000447, 0.000447, 0.000447, 0.000447, 0.000447, 0.000447, 0.000447, 0.000447, 0.000447, 0.000447, 0.000447, 0.000447, 0.000447, 0.000447, 0.000447, 0.000447, 0.000447, 0.000447, 0.000447, 0.000447, 0.000447, 0.000447, 0.000447, 0.000447, 0.000447, 0.000447, 0.000447, 0.000447, 0.000447, 0.000447, 0.000447, 0.000447, 0.000447, 0.000447, 0.000447, 0.000447, 0.000447, 0.000447, 0.000447, 0.000447, 0.000447, 0.000447, 0.000447, 0.000447, 0.000447, 0.000447, 0.000447, 0.000447, 0.000447, 0.000447, 0.000447, 0.000447, 0.000447, 0.000447, 0.000447, 0.000447, 0.000447, 0.000447, 0.000447, 0.000447, 0.000447, 0.000447, 0.000447, 0.000447, 0.000447, 0.000447, 0.000447, 0.000447, 0.000447, 0.000447, 0.000447, 0.000447, 0.000447, 0.000447, 0.000447, 0.000447, 0.000447, 0.000447, 0.000447, 0.000447, 0.000447, 0.000447, 0.000447, 0.000447, 0.000447, 0.000447, 0.000447, 0.000447, 0.000447, 0.000447, 0.000447, 0.000447, 0.000447, 0.000447, 0.000447, 0.000447, 0.000447, 0.000447, 0.000447, 0.000447, 0.000447, 0.000447, 0.000447, 0.000447, 0.000447, 0.000447, 0.000447, 0.000447, 0.000447, 0.000447, 0.000447, 0.000447, 0.000447, 0.000447, 0.000447, 0.000447, 0.000447, 0.000447, 0.000447, 0.000447, 0.000447, 0.000447, 0.000447, 0.000447, 0.000447, 0.000447, 0.000447, 0.000447, 0.000447, 0.000447, 0.000447, 0.000447, 0.000447, 0.000447, 0.000447, 0.000447, 0.000447, 0.000447, 0.000447, 0.000447, 0.000447, 0.000447, 0.000447, 0.000447, 0.000447, 0.000447, 0.000447, 0.000447, 0.000447, 0.000447, 0.000447, 0.000447, 0.000447, 0.000447, 0.000447, 0.000447, 0.000447, 0.000447, 0.000447, 0.000447, 0.000447, 0.000447, 0.000447, 0.000447, 0.000447, 0.000447, 0.000447, 0.000447, 0.000447, 0.000447, 0.000447, 0.000447, 0.000447, 0.000447, 0.000447, 0.000447, 0.000447, 0.000447, 0.000447, 0.000447, 0.000447, 0.000447, 0.000447, 0.000447, 0.000447, 0.000447, 0.000447, 0.000447, 0.000447, 0.000447, 0.000447, 0.000447, 0.000447, 0.000447, 0.000447, 0.000447, 0.000447, 0.000447, 0.000447, 0.000447, 0.000447, 0.000447, 0.000447, 0.000447, 0.000447, 0.000447, 0.000447, 0.000447, 0.000447, 0.000447, 0.000447, 0.000447, 0.000447, 0.000447, 0.000447, 0.000447, 0.000447, 0.000447, 0.000447, 0.000447, 0.000447, 0.000447, 0.000447, 0.000447, 0.000447, 0.000447, 0.000447, 0.000447, 0.000447, 0.000447, 0.000447, 0.000447, 0.000447, 0.000447, 0.000447, 0.000447, 0.000447, 0.000447, 0.000447, 0.000447, 0.000447, 0.000447, 0.000447, 0.000447, 0.000447, 0.000447, 0.000447, 0.000447, 0.000447, 0.000447, 0.000447, 0.000447, 0.000447, 0.000447, 0.000447, 0.000447, 0.000447, 0.000447, 0.000447, 0.000447, 0.000447, 0.000447, 0.000447, 0.000447, 0.000447, 0.000447, 0.000447, 0.000447, 0.000447, 0.000447, 0.000447, 0.000447, 0.000447, 0.000447, 0.000447, 0.000447, 0.000447, 0.000447, 0.000447, 0.000447, 0.000447, 0.000447, 0.000447, 0.000447, 0.000447, 0.000447, 0.000447, 0.000447, 0.000447, 0.000447, 0.000447, 0.000447, 0.000447, 0.000447, 0.000447, 0.000447, 0.000447, 0.000447, 0.000447, 0.000447, 0.000447, 0.000447, 0.000447, 0.000447, 0.000447, 0.000447, 0.000447, 0.000447, 0.000447, 0.000447, 0.000447, 0.000447, 0.000447, 0.000447, 0.000447, 0.000447, 0.000447, 0.000447, 0.000447, 0.000447, 0.000447, 0.000447, 0.000447, 0.000447, 0.000447, 0.000447, 0.000447, 0.000447, 0.000447, 0.000447, 0.000447, 0.000447, 0.000447, 0.000447, 0.000447, 0.000447, 0.000447, 0.000447, 0.000447, 0.000447, 0.000447, 0.000447, 0.000447, 0.000447, 0.000447, 0.000447, 0.000447, 0.000447, 0.000447, 0.000447, 0.000447, 0.000447, 0.000447, 0.000447, 0.000447, 0.000447, 0.000447, 0.000447, 0.000447, 0.000447, 0.000447, 0.000447, 0.000447, 0.000447, 0.000447, 0.000447, 0.000447, 0.000447, 0.000447, 0.000447, 0.000447, 0.000447, 0.000447, 0.000447, 0.000447, 0.000447, 0.000447, 0.000447, 0.000447, 0.000447, 0.000447, 0.000447, 0.000447, 0.000447, 0.000447, 0.000447, 0.000447, 0.000447, 0.000447, 0.000447, 0.000447, 0.000447, 0.000447, 0.000447, 0.000447, 0.000447, 0.000447, 0.000447, 0.000447, 0.000447, 0.000447, 0.000447, 0.000447, 0.000447, 0.000447, 0.000447, 0.000447, 0.000447, 0.000447, 0.000447, 0.000447, 0.000447, 0.000447, 0.000447, 0.000447, 0.000447, 0.000447, 0.000447, 0.000447, 0.000447, 0.000447, 0.000447, 0.000447, 0.000447, 0.000447, 0.000447, 0.000447, 0.000447, 0.000447, 0.000447, 0.000447, 0.000447, 0.000447, 0.000447, 0.000447, 0.000447, 0.000447, 0.000447, 0.000447, 0.000447, 0.000447, 0.000447, 0.000447, 0.000447, 0.000447, 0.000447, 0.000447, 0.000447, 0.000447, 0.000447, 0.000447, 0.000447, 0.000447, 0.7484, 0.2516, 0.7484, 0.5, 0.5, 0.5, 0.5, 0.2516, 0.000447, 0.000447, 0.000447, 0.000447, 0.000447, 0.000447, 0.000447, 0.000447, 0.000447, 0.000447, 0.000447, 0.000447, 0.000447, 0.000447, 0.000447, 0.000447, 0.000447, 0.000447, 0.000447, 0.000447, 0.000447, 0.000447, 0.000447, 0.000447, 0.000447, 0.000447, 0.000447, 0.000447, 0.000447, 0.000447, 0.000447, 0.000447, 0.000447, 0.000447, 0.000447, 0.000447, 0.000447, 0.000447, 0.000447, 0.000447, 0.000447, 0.000447, 0.000447, 0.000447, 0.000447, 0.000447, 0.000447, 0.000447, 0.000447, 0.000447, 0.000447, 0.000447, 0.000447, 0.000447, 0.000447, 0.000447, 0.000447, 0.000447, 0.000447, 0.000447, 0.000447, 0.000447, 0.4079, 0.000447, 0.4079, 0.9996, 0.000447, 0.9996, 0.5781, 0.9996, 0.4079, 0.9996, 0.4079, 0.000447, 0.5781, 0.000447, 0.000447, 0.000447, 0.000447, 0.000447, 0.000447, 0.000447, 0.000447, 0.000447, 0.7986, 0.5028, 0.5865, 0.7819, 0.003238, 0.000447, 0.5865, 0.7819, 0.000447, 0.8349, 0.003238, 0.000447, 0.7986, 0.5028, 0.003238, 0.000447, 0.8823, 0.000447, 0.6088, 0.7958, 0.6898, 0.9996, 0.000447, 0.8349, 0.98, 0.8795, 0.9828, 0.9996, 0.6898, 0.9996, 0.6088, 0.7958, 0.7986, 0.5028, 0.8823, 0.000447, 0.8823, 0.3521, 0.7986, 0.5028, 0.8823, 0.3521, 0.9996, 0.4302, 0.9884, 0.4777, 0.7986, 0.5028, 0.9996, 0.4302, 0.9884, 0.4777, 0.9996, 0.4302, 0.9996, 0.4693, 0.5865, 0.7819, 0.6088, 0.7958, 0.000447, 0.8349, 0.7986, 0.5028, 0.003238, 0.000447, 0.5865, 0.7819, 0.5865, 0.7819, 0.003238, 0.000447, 0.000447, 0.8349, 0.7986, 0.5028, 0.8823, 0.000447, 0.003238, 0.000447, 0.6088, 0.7958, 0.000447, 0.8349, 0.6898, 0.9996, 0.6898, 0.9996, 0.9828, 0.9996, 0.98, 0.8795, 0.6088, 0.7958, 0.7986, 0.5028, 0.8823, 0.3521, 0.8823, 0.000447, 0.7986, 0.5028, 0.9996, 0.4302, 0.8823, 0.3521, 0.9884, 0.4777, 0.9996, 0.4302, 0.7986, 0.5028, 0.9884, 0.4777, 0.9996, 0.4693, 0.9996, 0.4302, 0.5865, 0.7819, 0.000447, 0.8349, 0.6088, 0.7958, 0.9996, 0.5, 0.9996, 0.7484, 0.7484, 0.7484, 0.7484, 0.5, 0.3046, 0.9996, 0.2014, 0.9996, 0.2014, 0.000447, 0.3046, 0.000447, 0.1735, 0.9996, 0.1679, 0.9996, 0.1679, 0.000447, 0.1735, 0.000447, 0.000447, 0.9996, 0.000447, 0.000447, 0.9996, 0.000447, 0.9996, 0.9996, 0.2014, 0.9996, 0.1735, 0.9996, 0.1735, 0.000447, 0.2014, 0.000447, 0.000447, 0.9996, 0.000447, 0.000447, 0.9996, 0.000447, 0.9996, 0.9996, 0.5, 0.000447, 0.5, 0.2516, 0.2516, 0.2516, 0.2516, 0.000447, 0.000447, 0.000447, 0.000447, 0.000447, 0.000447, 0.000447, 0.000447, 0.000447, 0.3744, 0.000447, 0.4163, 0.000447, 0.4163, 0.9996, 0.3744, 0.9996, 0.000447, 0.000447, 0.000447, 0.000447, 0.000447, 0.000447, 0.000447, 0.000447, 0.2516, 0.9996, 0.2516, 0.7484, 0.5, 0.7484, 0.5, 0.9996, 0.5, 0.2516, 0.5, 0.000447, 0.7484, 0.000447, 0.7484, 0.2516, 0.1232, 0.9996, 0.000447, 0.9996, 0.000447, 0.000447, 0.1232, 0.000447, 0.7986, 0.5028, 0.5865, 0.7819, 0.003238, 0.000447, 0.5865, 0.7819, 0.000447, 0.8349, 0.003238, 0.000447, 0.7986, 0.5028, 0.003238, 0.000447, 0.8823, 0.000447, 0.6088, 0.7958, 0.6898, 0.9996, 0.000447, 0.8349, 0.6898, 0.9996, 0.9828, 0.9996, 0.98, 0.8795, 0.6088, 0.7958, 0.7986, 0.5028, 0.8823, 0.000447, 0.8823, 0.3521, 0.7986, 0.5028, 0.8823, 0.3521, 0.9996, 0.4302, 0.9884, 0.4777, 0.7986, 0.5028, 0.9996, 0.4302, 0.9884, 0.4777, 0.9996, 0.4302, 0.9996, 0.4693, 0.5865, 0.7819, 0.6088, 0.7958, 0.000447, 0.8349, 0.7986, 0.5028, 0.003238, 0.000447, 0.5865, 0.7819, 0.5865, 0.7819, 0.003238, 0.000447, 0.000447, 0.8349, 0.7986, 0.5028, 0.8823, 0.000447, 0.003238, 0.000447, 0.6088, 0.7958, 0.000447, 0.8349, 0.6898, 0.9996, 0.000447, 0.000447, 0.000447, 0.000447, 0.000447, 0.000447, 0.000447, 0.000447, 0.7986, 0.5028, 0.8823, 0.3521, 0.8823, 0.000447, 0.7986, 0.5028, 0.9996, 0.4302, 0.8823, 0.3521, 0.9884, 0.4777, 0.9996, 0.4302, 0.7986, 0.5028, 0.9884, 0.4777, 0.9996, 0.4693, 0.9996, 0.4302, 0.5865, 0.7819, 0.000447, 0.8349, 0.6088, 0.7958, 0.000447, 0.000447, 0.1232, 0.000447, 0.1232, 0.9996, 0.000447, 0.9996, 0.4581, 0.9996, 0.4163, 0.9996, 0.4163, 0.000447, 0.4581, 0.000447, 0.000447, 0.000447, 0.000447, 0.000447, 0.000447, 0.000447, 0.000447, 0.000447, 0.5754, 0.000447, 0.8684, 0.000447, 0.8684, 0.9996, 0.5754, 0.9996, 0.000447, 0.000447, 0.000447, 0.000447, 0.000447, 0.000447, 0.000447, 0.000447, 0.000447, 0.000447, 0.000447, 0.000447, 0.000447, 0.000447, 0.000447, 0.000447, 0.3102, 0.9996, 0.3046, 0.9996, 0.3046, 0.000447, 0.3102, 0.000447, 0.1567, 0.000447, 0.1679, 0.000447, 0.1679, 0.9996, 0.1567, 0.9996, 0.000447, 0.000447, 0.000447, 0.000447, 0.000447, 0.000447, 0.000447, 0.000447, 0.5754, 0.9996, 0.4581, 0.9996, 0.4581, 0.000447, 0.5754, 0.000447, 0.2014, 0.9996, 0.1735, 0.9996, 0.1735, 0.000447, 0.2014, 0.000447, 0.000447, 0.000447, 0.000447, 0.000447, 0.000447, 0.000447, 0.000447, 0.000447, 0.3046, 0.9996, 0.2014, 0.9996, 0.2014, 0.000447, 0.3046, 0.000447, 0.3744, 0.9996, 0.3102, 0.9996, 0.3102, 0.000447, 0.3744, 0.000447])
me_commando.materials.append(mat_01commandomarquee)
me_commando.materials.append(mat_02commandomonitor)
me_commando.materials.append(mat_commandoblack)
me_commando.materials.append(mat_commandobezel)
me_commando.materials.append(mat_commandobuttontan)
me_commando.materials.append(mat_commandobuttongreen)
me_commando.materials.append(mat_commandojoystick)
me_commando.materials.append(mat_commandocoindoor)
me_commando.materials.append(mat_commandocpo)
me_commando.materials.append(mat_commandoinst)
me_commando.materials.append(mat_commandosidelartleft)
me_commando.materials.append(mat_commandosideleftin)
me_commando.materials.append(mat_commandotmoldleft)
me_commando.materials.append(mat_commandosiderightin)
me_commando.materials.append(mat_commandosideartright)
me_commando.materials.append(mat_commandotmoldright)
me_commando.use_remesh_fix_poles = True
me_commando.use_remesh_preserve_attributes = False
me_commando.update()

# ---- objects
ob_commando = bpy.data.objects.new('commando', me_commando)

# ---- transforms, parenting, visibility, modifiers, constraints
ob_commando.location = (-0.0336, -0.3018, 1.014)
ob_commando.rotation_euler = (1.571, 0.0, 0.0)
_m = ob_commando.modifiers.new('Auto Smooth', 'NODES')
_m.node_group = ng_auto_smooth
_gi = [s.identifier for s in ng_auto_smooth.interface.items_tree if s.item_type == 'SOCKET' and s.in_out == 'INPUT']
_m[_gi[1]] = 1.047  # Angle
_m = ob_commando.modifiers.new('WeightedNormal', 'WEIGHTED_NORMAL')
_m.keep_sharp = True

# ---- collection membership
scene.collection.objects.link(ob_commando)

# ---- scene / render settings (as saved in the file)
scene.frame_start = 1; scene.frame_end = 250; scene.frame_set(1)
scene.render.engine = 'BLENDER_EEVEE_NEXT'
scene.cycles.use_denoising = False
scene.cycles.samples = 128
scene.cycles.sampling_pattern = 'TABULATED_SOBOL'
scene.cycles.use_adaptive_sampling = False
scene.cycles.use_light_tree = False
scene.view_settings.view_transform = 'Filmic'
bpy.context.view_layer.update()

# ---- added for rendering (the .blend has no active camera and no usable light): camera, sun
cam_auto = bpy.data.cameras.new('AutoCamera')
cam_auto.lens = 50.0
cam_auto.sensor_width = 36.0
cam_auto.clip_end = 1000.0
ob_auto_camera = bpy.data.objects.new('AutoCamera', cam_auto)
scene.collection.objects.link(ob_auto_camera)
ob_auto_camera.location = (1.92582, -2.36322, 2.46831)
ob_auto_camera.rotation_euler = (1.09748, -7.21219e-08, 0.694738)
scene.camera = ob_auto_camera
light_auto_sun = bpy.data.lights.new('AutoSun', 'SUN')
light_auto_sun.energy = 3.0
light_auto_sun.angle = 0.0523599
ob_auto_sun = bpy.data.objects.new('AutoSun', light_auto_sun)
scene.collection.objects.link(ob_auto_sun)
ob_auto_sun.rotation_euler = (0.872665, 0.174533, 0.523599)
bpy.context.view_layer.update()
